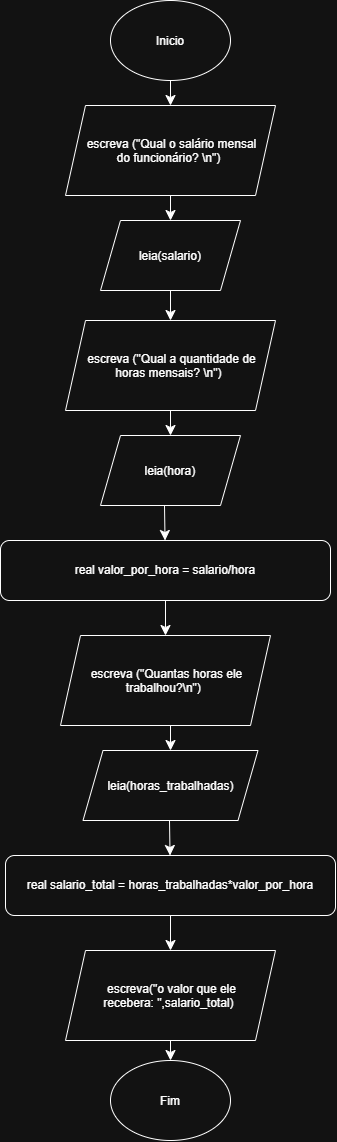

The diagram above was exported from draw.io. Its source (the exported page's mxGraphModel, read from the mxfile embedded in the PNG):
<mxGraphModel dx="1454" dy="829" grid="1" gridSize="10" guides="1" tooltips="1" connect="1" arrows="1" fold="1" page="1" pageScale="1" pageWidth="827" pageHeight="1169" math="0" shadow="0">
  <root>
    <mxCell id="0" />
    <mxCell id="1" parent="0" />
    <mxCell id="Kesi66bw66FRYWV41iDH-4" edge="1" parent="1" source="HM1q_iqegsE4qqDSQvCV-1" style="edgeStyle=none;curved=1;rounded=0;orthogonalLoop=1;jettySize=auto;html=1;exitX=0.5;exitY=1;exitDx=0;exitDy=0;entryX=0.5;entryY=0;entryDx=0;entryDy=0;fontSize=12;startSize=8;endSize=8;" target="Kesi66bw66FRYWV41iDH-2">
      <mxGeometry relative="1" as="geometry" />
    </mxCell>
    <mxCell id="HM1q_iqegsE4qqDSQvCV-1" parent="1" style="ellipse;whiteSpace=wrap;html=1;shapeInside=1;" value="Inicio" vertex="1">
      <mxGeometry height="80" width="120" x="360" y="200" as="geometry" />
    </mxCell>
    <mxCell id="Kesi66bw66FRYWV41iDH-9" edge="1" parent="1" source="Kesi66bw66FRYWV41iDH-1" style="edgeStyle=none;curved=1;rounded=0;orthogonalLoop=1;jettySize=auto;html=1;exitX=0.5;exitY=1;exitDx=0;exitDy=0;fontSize=12;startSize=8;endSize=8;" target="Kesi66bw66FRYWV41iDH-8">
      <mxGeometry relative="1" as="geometry" />
    </mxCell>
    <mxCell id="Kesi66bw66FRYWV41iDH-1" parent="1" style="shape=parallelogram;perimeter=parallelogramPerimeter;whiteSpace=wrap;html=1;shapeInside=1;fixedSize=1;" value="leia(salario)&lt;div&gt;&lt;br/&gt;&lt;/div&gt;" vertex="1">
      <mxGeometry height="70" width="140" x="350" y="420" as="geometry" />
    </mxCell>
    <mxCell id="Kesi66bw66FRYWV41iDH-5" edge="1" parent="1" source="Kesi66bw66FRYWV41iDH-2" style="edgeStyle=none;curved=1;rounded=0;orthogonalLoop=1;jettySize=auto;html=1;exitX=0.5;exitY=1;exitDx=0;exitDy=0;fontSize=12;startSize=8;endSize=8;" target="Kesi66bw66FRYWV41iDH-1">
      <mxGeometry relative="1" as="geometry" />
    </mxCell>
    <mxCell id="Kesi66bw66FRYWV41iDH-2" parent="1" style="shape=parallelogram;perimeter=parallelogramPerimeter;whiteSpace=wrap;html=1;shapeInside=1;fixedSize=1;" value="escreva (&quot;Qual o salário mensal do funcionário? \n&quot;)" vertex="1">
      <mxGeometry height="90" width="210" x="315" y="305" as="geometry" />
    </mxCell>
    <mxCell id="Kesi66bw66FRYWV41iDH-8" parent="1" style="shape=parallelogram;perimeter=parallelogramPerimeter;whiteSpace=wrap;html=1;shapeInside=1;fixedSize=1;" value="escreva (&quot;Qual a quantidade de horas mensais? \n&quot;)&lt;div&gt;&lt;br/&gt;&lt;/div&gt;" vertex="1">
      <mxGeometry height="90" width="210" x="315" y="520" as="geometry" />
    </mxCell>
    <mxCell id="Kesi66bw66FRYWV41iDH-10" parent="1" style="shape=parallelogram;perimeter=parallelogramPerimeter;whiteSpace=wrap;html=1;shapeInside=1;fixedSize=1;" value="leia(hora)" vertex="1">
      <mxGeometry height="70" width="140" x="350" y="635" as="geometry" />
    </mxCell>
    <mxCell id="Kesi66bw66FRYWV41iDH-11" edge="1" parent="1" style="edgeStyle=none;curved=1;rounded=0;orthogonalLoop=1;jettySize=auto;html=1;exitX=0.5;exitY=1;exitDx=0;exitDy=0;fontSize=12;startSize=8;endSize=8;" target="Kesi66bw66FRYWV41iDH-10">
      <mxGeometry relative="1" as="geometry">
        <mxPoint x="420" y="610" as="sourcePoint" />
      </mxGeometry>
    </mxCell>
    <mxCell id="Kesi66bw66FRYWV41iDH-12" edge="1" parent="1" style="edgeStyle=none;curved=1;rounded=0;orthogonalLoop=1;jettySize=auto;html=1;exitX=0.5;exitY=1;exitDx=0;exitDy=0;fontSize=12;startSize=8;endSize=8;" target="Kesi66bw66FRYWV41iDH-14">
      <mxGeometry relative="1" as="geometry">
        <mxPoint x="414" y="705" as="sourcePoint" />
        <mxPoint x="414" y="735" as="targetPoint" />
      </mxGeometry>
    </mxCell>
    <mxCell id="Kesi66bw66FRYWV41iDH-15" edge="1" parent="1" source="Kesi66bw66FRYWV41iDH-14" style="edgeStyle=none;curved=1;rounded=0;orthogonalLoop=1;jettySize=auto;html=1;exitX=0.5;exitY=1;exitDx=0;exitDy=0;fontSize=12;startSize=8;endSize=8;entryX=0.5;entryY=0;entryDx=0;entryDy=0;" target="Kesi66bw66FRYWV41iDH-16">
      <mxGeometry relative="1" as="geometry">
        <mxPoint x="415.2352941176471" y="840" as="targetPoint" />
      </mxGeometry>
    </mxCell>
    <mxCell id="Kesi66bw66FRYWV41iDH-14" parent="1" style="rounded=1;whiteSpace=wrap;html=1;" value="real valor_por_hora = salario/hora" vertex="1">
      <mxGeometry height="60" width="330" x="250" y="740" as="geometry" />
    </mxCell>
    <mxCell id="Kesi66bw66FRYWV41iDH-16" parent="1" style="shape=parallelogram;perimeter=parallelogramPerimeter;whiteSpace=wrap;html=1;shapeInside=1;fixedSize=1;" value="&lt;div&gt;escreva (&quot;Quantas horas ele trabalhou?\n&quot;)&lt;/div&gt;" vertex="1">
      <mxGeometry height="90" width="210" x="310" y="835" as="geometry" />
    </mxCell>
    <mxCell id="Kesi66bw66FRYWV41iDH-17" parent="1" style="shape=parallelogram;perimeter=parallelogramPerimeter;whiteSpace=wrap;html=1;shapeInside=1;fixedSize=1;" value="leia(horas_trabalhadas)" vertex="1">
      <mxGeometry height="70" width="175" x="332.5" y="950" as="geometry" />
    </mxCell>
    <mxCell id="Kesi66bw66FRYWV41iDH-18" edge="1" parent="1" style="edgeStyle=none;curved=1;rounded=0;orthogonalLoop=1;jettySize=auto;html=1;exitX=0.5;exitY=1;exitDx=0;exitDy=0;fontSize=12;startSize=8;endSize=8;" target="Kesi66bw66FRYWV41iDH-17">
      <mxGeometry relative="1" as="geometry">
        <mxPoint x="420" y="925" as="sourcePoint" />
      </mxGeometry>
    </mxCell>
    <mxCell id="Kesi66bw66FRYWV41iDH-19" edge="1" parent="1" style="edgeStyle=none;curved=1;rounded=0;orthogonalLoop=1;jettySize=auto;html=1;exitX=0.5;exitY=1;exitDx=0;exitDy=0;fontSize=12;startSize=8;endSize=8;" target="Kesi66bw66FRYWV41iDH-20">
      <mxGeometry relative="1" as="geometry">
        <mxPoint x="419" y="1020" as="sourcePoint" />
        <mxPoint x="419" y="1050" as="targetPoint" />
      </mxGeometry>
    </mxCell>
    <mxCell id="Kesi66bw66FRYWV41iDH-21" edge="1" parent="1" source="Kesi66bw66FRYWV41iDH-20" style="edgeStyle=none;curved=1;rounded=0;orthogonalLoop=1;jettySize=auto;html=1;exitX=0.5;exitY=1;exitDx=0;exitDy=0;fontSize=12;startSize=8;endSize=8;">
      <mxGeometry relative="1" as="geometry">
        <mxPoint x="420" y="1150" as="targetPoint" />
      </mxGeometry>
    </mxCell>
    <mxCell id="Kesi66bw66FRYWV41iDH-20" parent="1" style="rounded=1;whiteSpace=wrap;html=1;" value="real salario_total = horas_trabalhadas*valor_por_hora" vertex="1">
      <mxGeometry height="60" width="330" x="255" y="1055" as="geometry" />
    </mxCell>
    <mxCell id="Kesi66bw66FRYWV41iDH-23" edge="1" parent="1" source="Kesi66bw66FRYWV41iDH-22" style="edgeStyle=none;curved=1;rounded=0;orthogonalLoop=1;jettySize=auto;html=1;exitX=0.5;exitY=1;exitDx=0;exitDy=0;fontSize=12;startSize=8;endSize=8;" target="Kesi66bw66FRYWV41iDH-24">
      <mxGeometry relative="1" as="geometry">
        <mxPoint x="420" y="1270" as="targetPoint" />
      </mxGeometry>
    </mxCell>
    <mxCell id="Kesi66bw66FRYWV41iDH-22" parent="1" style="shape=parallelogram;perimeter=parallelogramPerimeter;whiteSpace=wrap;html=1;shapeInside=1;fixedSize=1;" value="escreva(&quot;o valor que ele recebera: &quot;,salario_total)" vertex="1">
      <mxGeometry height="90" width="210" x="315" y="1150" as="geometry" />
    </mxCell>
    <mxCell id="Kesi66bw66FRYWV41iDH-24" parent="1" style="ellipse;whiteSpace=wrap;html=1;shapeInside=1;" value="Fim" vertex="1">
      <mxGeometry height="80" width="120" x="360" y="1260" as="geometry" />
    </mxCell>
  </root>
</mxGraphModel>